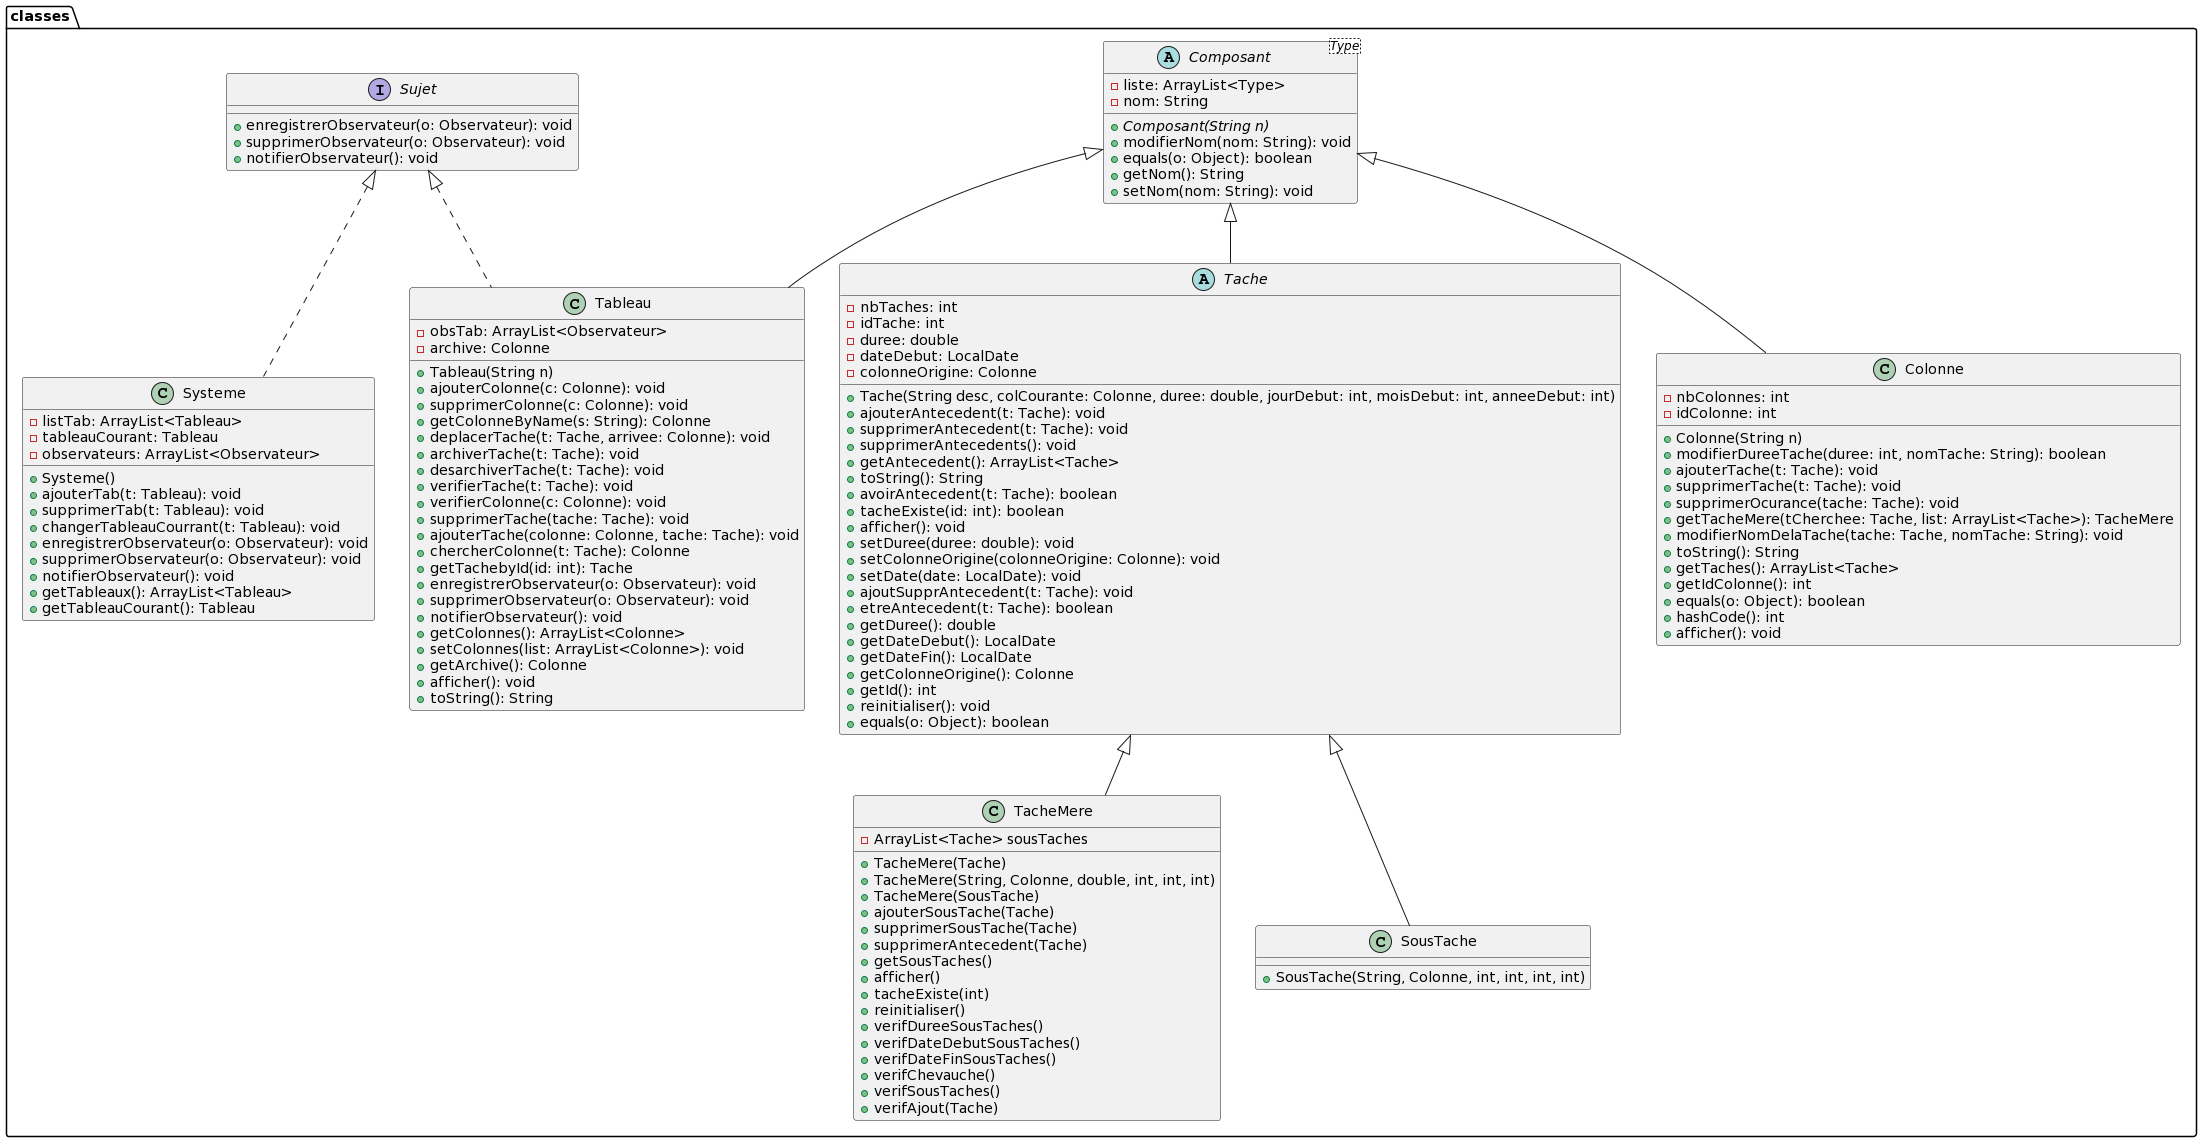

The diagram above was rendered by PlantUML. Its source (embedded in the PNG):
@startuml
package classes {
abstract class Composant<Type> {
    - liste: ArrayList<Type>
    - nom: String
    {abstract} + Composant(String n)
    + modifierNom(nom: String): void
    + equals(o: Object): boolean
    + getNom(): String
    + setNom(nom: String): void
  }

abstract class Tache extends Composant  {
    - nbTaches: int
    - idTache: int
    - duree: double
    - dateDebut: LocalDate
    - colonneOrigine: Colonne

    + Tache(String desc, colCourante: Colonne, duree: double, jourDebut: int, moisDebut: int, anneeDebut: int)
    + ajouterAntecedent(t: Tache): void
    + supprimerAntecedent(t: Tache): void
    + supprimerAntecedents(): void
    + getAntecedent(): ArrayList<Tache>
    + toString(): String
    + avoirAntecedent(t: Tache): boolean
    + tacheExiste(id: int): boolean
    + afficher(): void
    + setDuree(duree: double): void
    + setColonneOrigine(colonneOrigine: Colonne): void
    + setDate(date: LocalDate): void
    + ajoutSupprAntecedent(t: Tache): void
    + etreAntecedent(t: Tache): boolean
    + getDuree(): double
    + getDateDebut(): LocalDate
    + getDateFin(): LocalDate
    + getColonneOrigine(): Colonne
    + getId(): int
    + reinitialiser(): void
    + equals(o: Object): boolean
  }

class Colonne extends Composant {
    - nbColonnes: int
    - idColonne: int
    + Colonne(String n)
    + modifierDureeTache(duree: int, nomTache: String): boolean
    + ajouterTache(t: Tache): void
    + supprimerTache(t: Tache): void
    + supprimerOcurance(tache: Tache): void
    + getTacheMere(tCherchee: Tache, list: ArrayList<Tache>): TacheMere
    + modifierNomDelaTache(tache: Tache, nomTache: String): void
    + toString(): String
    + getTaches(): ArrayList<Tache>
    + getIdColonne(): int
    + equals(o: Object): boolean
    + hashCode(): int
    + afficher(): void
  }

class Tableau extends Composant implements Sujet {
    - obsTab: ArrayList<Observateur>
    - archive: Colonne
    + Tableau(String n)
    + ajouterColonne(c: Colonne): void
    + supprimerColonne(c: Colonne): void
    + getColonneByName(s: String): Colonne
    + deplacerTache(t: Tache, arrivee: Colonne): void
    + archiverTache(t: Tache): void
    + desarchiverTache(t: Tache): void
    + verifierTache(t: Tache): void
    + verifierColonne(c: Colonne): void
    + supprimerTache(tache: Tache): void
    + ajouterTache(colonne: Colonne, tache: Tache): void
    + chercherColonne(t: Tache): Colonne
    + getTachebyId(id: int): Tache
    + enregistrerObservateur(o: Observateur): void
    + supprimerObservateur(o: Observateur): void
    + notifierObservateur(): void
    + getColonnes(): ArrayList<Colonne>
    + setColonnes(list: ArrayList<Colonne>): void
    + getArchive(): Colonne
    + afficher(): void
    + toString(): String
  }

class Systeme implements Sujet {
    - listTab: ArrayList<Tableau>
    - tableauCourant: Tableau
    - observateurs: ArrayList<Observateur>
    + Systeme()
    + ajouterTab(t: Tableau): void
    + supprimerTab(t: Tableau): void
    + changerTableauCourrant(t: Tableau): void
    + enregistrerObservateur(o: Observateur): void
    + supprimerObservateur(o: Observateur): void
    + notifierObservateur(): void
    + getTableaux(): ArrayList<Tableau>
    + getTableauCourant(): Tableau
  }

interface Sujet {
    + enregistrerObservateur(o: Observateur): void
    + supprimerObservateur(o: Observateur): void
    + notifierObservateur(): void
 }

class TacheMere extends Tache{
    - ArrayList<Tache> sousTaches
    + TacheMere(Tache)
    + TacheMere(String, Colonne, double, int, int, int)
    + TacheMere(SousTache)
    + ajouterSousTache(Tache)
    + supprimerSousTache(Tache)
    + supprimerAntecedent(Tache)
    + getSousTaches()
    + afficher()
    + tacheExiste(int)
    + reinitialiser()
    + verifDureeSousTaches()
    + verifDateDebutSousTaches()
    + verifDateFinSousTaches()
    + verifChevauche()
    + verifSousTaches()
    + verifAjout(Tache)
}

class SousTache extends Tache {
    + SousTache(String, Colonne, int, int, int, int)
}

}
@enduml